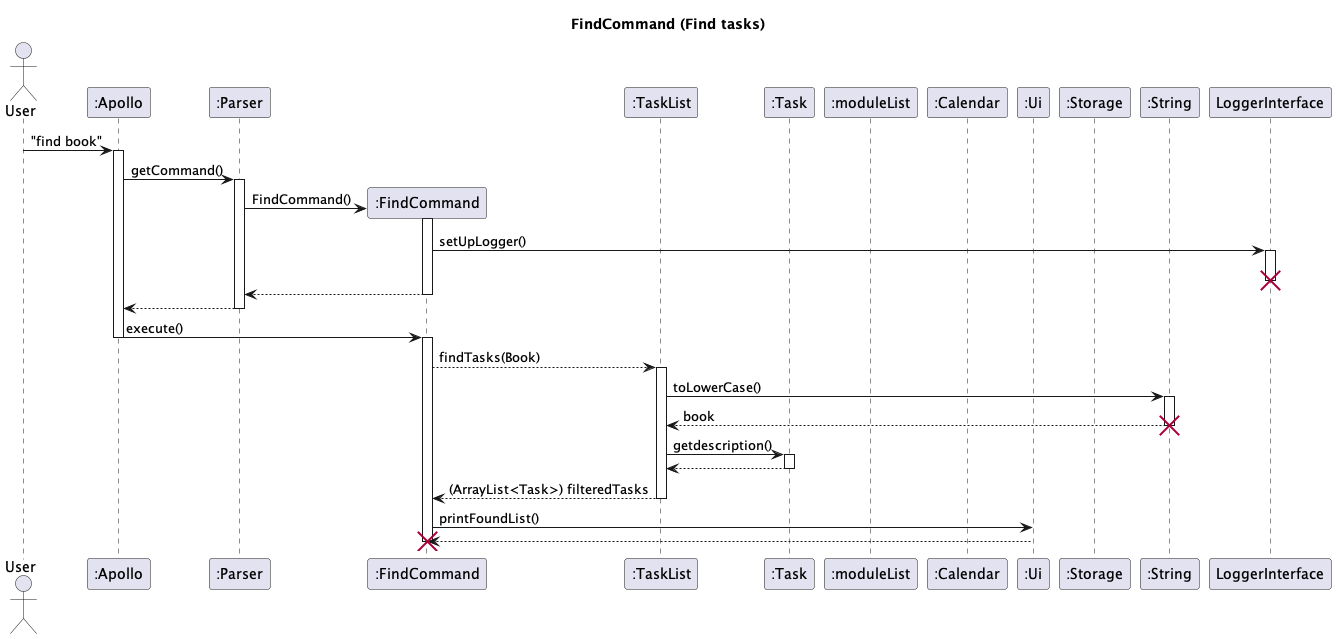

The diagram above was rendered by PlantUML. Its source (embedded in the PNG):
@startuml
title FindCommand (Find tasks)

actor User
participant ":Apollo" as Apollo
participant ":Parser" as Parser
participant ":FindCommand" as Find
participant ":TaskList" as TaskList
participant ":Task" as Task
participant ":moduleList" as ModuleList
participant ":Calendar" as Calendar
participant ":Ui" as Ui
participant ":Storage" as Storage
participant ":String" as String

User -> Apollo : "find book"
activate Apollo
Apollo -> Parser : getCommand()
activate Parser
Parser -> Find** : FindCommand()
Find++
Find -> LoggerInterface : setUpLogger()

activate LoggerInterface
deactivate LoggerInterface
destroy LoggerInterface
return
return

Apollo -> Find : execute()
Apollo --
activate Find
Find --> TaskList : findTasks(Book)
activate TaskList
TaskList -> String : toLowerCase()
activate String
String --> TaskList : book
deactivate String 
destroy String 
TaskList -> Task : getdescription()
activate Task
Task --> TaskList
deactivate Task
TaskList --> Find: (ArrayList<Task>) filteredTasks
deactivate TaskList
Find -> Ui : printFoundList()
Ui --> Find
destroy Find













@enduml